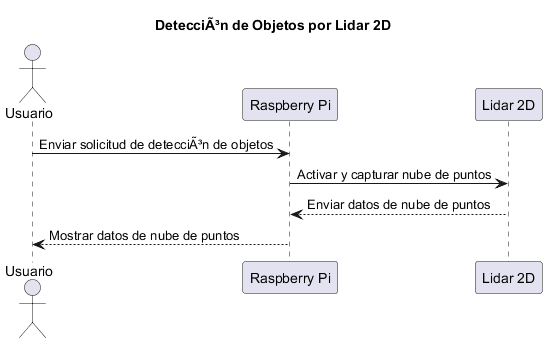

The diagram above was rendered by PlantUML. Its source (embedded in the PNG):
@startuml
actor Usuario
participant "Raspberry Pi" as RaspberryPi
participant "Lidar 2D" as Lidar

title DetecciÃ³n de Objetos por Lidar 2D

Usuario -> RaspberryPi: Enviar solicitud de detecciÃ³n de objetos
RaspberryPi -> Lidar: Activar y capturar nube de puntos
Lidar --> RaspberryPi: Enviar datos de nube de puntos
RaspberryPi --> Usuario: Mostrar datos de nube de puntos
@enduml